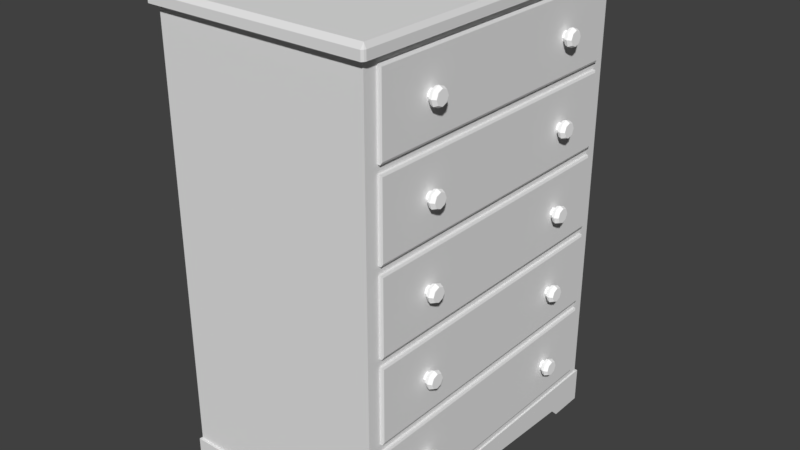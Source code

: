 # Source: Dresser.blend  (saved by Blender 2.79.0; exported with 4.5.12 LTS)
import bpy
from mathutils import Matrix  # noqa: F401  (used for matrix-valued properties, if any)

bpy.ops.wm.read_factory_settings(use_empty=True)
scene = bpy.context.scene
scene.name = 'Scene'

# ---- collections
col_collection_1 = bpy.data.collections.new('Collection 1'); scene.collection.children.link(col_collection_1)

# ---- materials (node trees are filled in below, after node groups)
mat_drawer = bpy.data.materials.new('Drawer')
mat_drawer.alpha_threshold = 0.0
mat_drawer.use_transparent_shadow = False
mat_drawer.roughness = 0.5
mat_handle = bpy.data.materials.new('Handle')
mat_handle.alpha_threshold = 0.0
mat_handle.use_transparent_shadow = False
mat_handle.diffuse_color = (1.0, 1.0, 1.0, 1.0)
mat_handle.roughness = 0.5
mat_handle.line_color = (0.0, 0.0, 0.0, 1.0)

# ---- material node trees

# ---- world
world_world = bpy.data.worlds.new('World'); scene.world = world_world
world_world.color = (0.05088, 0.05088, 0.05088)
world_world.use_sun_shadow = False
world_world.sun_shadow_jitter_overblur = 0.0
world_world.cycles.sampling_method = 'MANUAL'

# ---- meshes
me_cube_003 = bpy.data.meshes.new('Cube.003')
me_cube_003.from_pydata([(-1.016, -0.9511, -1.0), (-1.0, -0.9364, 1.0), (1.016, -0.7395, -1.0), (-1.0, -0.7379, 1.0), (1.016, -0.9511, -1.0), (1.0, -0.9364, 1.0), (1.0, -0.6918, 1.0), (-1.016, -0.7395, -1.0), (-1.016, 0.0, -0.9334), (-1.0, 0.0, 1.0), (1.016, 0.0, -0.9334), (1.0, 0.0, 1.0), (0.6873, -0.7379, -1.0), (-0.6873, -0.7379, -1.0), (-0.6982, -0.9511, -1.0), (0.6982, -0.9511, -1.0), (0.623, -0.9364, 1.0), (-0.623, -0.9364, 1.0), (0.6609, -0.7053, 1.058), (-0.6609, -0.7053, 1.058), (0.6873, 5.96e-08, -0.9334), (-0.6873, 5.96e-08, -0.9334), (-1.0, -0.9364, -0.845), (1.0, -0.6918, -0.845), (1.0, -0.9364, -0.845), (-1.0, -0.7379, -0.845), (1.0, 0.0, -0.845), (-1.0, 0.0, -0.845), (0.623, -0.9364, -0.845), (-0.623, -0.9364, -0.845), (0.623, -0.7379, -0.9414), (0.0, -0.7379, -0.9232), (-0.623, -0.7379, -0.9414), (-0.6329, -0.9511, -0.9414), (-3.645e-11, -0.9511, -0.9232), (0.6329, -0.9511, -0.9414), (0.0, -0.9364, 1.0), (0.0, -0.9364, -0.845), (-1.016, -0.6903, -0.964), (1.016, -0.6903, -0.964), (0.6609, 0.0, 1.058), (-0.6873, -0.6918, -0.964), (0.6873, -0.6918, -0.964), (0.6873, 1.192e-07, -0.889), (-0.6873, 1.192e-07, -0.889), (0.623, -0.7379, -0.889), (0.0, -0.7379, -0.889), (-0.623, -0.7379, -0.889), (-0.6873, -0.6918, -0.889), (0.6873, -0.6918, -0.889), (-1.061, -0.7053, 1.0), (1.061, -0.7053, 1.0), (-0.6609, -0.9795, 1.0), (-1.061, 0.0, 1.0), (1.061, 0.0, 1.0), (0.6609, -0.9795, 1.0), (0.0, -0.9795, 1.0), (-0.6609, 0.0, 1.058), (4.768e-23, -0.7053, 1.058), (4.768e-23, 0.0, 1.058), (1.061, -0.7053, 1.037), (1.04, -0.7053, 1.058), (-1.061, -0.959, 1.037), (-1.04, -0.9795, 1.037), (-1.04, -0.959, 1.058), (-0.6609, -0.959, 1.058), (-0.6609, -0.9795, 1.037), (0.6609, -0.9795, 1.037), (0.6609, -0.959, 1.058), (1.04, 0.0, 1.058), (1.061, 0.0, 1.037), (1.04, -0.9795, 1.037), (1.061, -0.959, 1.037), (1.04, -0.959, 1.058), (-1.04, -0.7053, 1.058), (-1.061, -0.7053, 1.037), (-1.061, 0.0, 1.037), (-1.04, 0.0, 1.058), (-1.04, -0.9795, 1.0), (-1.061, -0.959, 1.0), (1.061, -0.959, 1.0), (1.04, -0.9795, 1.0), (3.08e-23, -0.9795, 1.037), (4.768e-23, -0.959, 1.058), (1.016, -0.9511, -0.9621), (-1.016, -0.9511, -0.9621), (-1.016, -0.9511, -0.845), (-0.6329, -0.9511, -0.845), (1.016, -0.9511, -0.845), (0.6329, -0.9511, -0.845), (-1.016, -0.6903, -0.845), (-1.016, 0.0, -0.845), (1.016, -0.6903, -0.845), (1.016, 0.0, -0.845), (-3.645e-11, -0.9511, -0.845), (-0.9772, -0.7379, 1.0), (-0.9772, 0.0, 1.0), (-0.9772, -0.7379, -0.845), (-0.9772, 0.0, -0.845), (-1.055, -0.9693, 1.037), (-1.055, -0.9693, 1.0), (1.055, -0.9693, 1.037), (1.055, -0.9693, 1.0)], [], [(22, 1, 3, 25), (23, 6, 5, 24), (29, 17, 1, 22), (12, 2, 4, 15), (55, 81, 71, 67), (42, 39, 2, 12), (3, 9, 96, 95), (38, 41, 13, 7), (78, 52, 66, 63), (50, 79, 62, 75), (7, 13, 14, 0), (30, 12, 15, 35), (24, 5, 16, 28), (25, 27, 91, 90), (26, 23, 92, 93), (24, 28, 89, 88), (37, 29, 87, 94), (28, 37, 94, 89), (28, 16, 36, 37), (37, 36, 17, 29), (13, 32, 33, 14), (32, 31, 34, 33), (31, 30, 35, 34), (9, 3, 50, 53), (17, 36, 56, 52), (6, 11, 54, 51), (36, 16, 55, 56), (5, 6, 51, 80), (78, 100, 1), (22, 25, 90, 86), (23, 24, 88, 92), (29, 22, 86, 87), (8, 21, 41, 38), (18, 58, 83, 68), (20, 10, 39, 42), (26, 11, 6, 23), (102, 81, 5), (13, 41, 32), (12, 30, 42), (32, 41, 48, 47), (30, 31, 46, 45), (20, 42, 49, 43), (42, 30, 45, 49), (31, 32, 47, 46), (41, 21, 44, 48), (45, 46, 47, 48, 44, 43, 49), (1, 17, 52, 78), (57, 77, 74, 19), (58, 19, 65, 83), (69, 40, 18, 61), (80, 51, 60, 72), (51, 54, 70, 60), (52, 56, 82, 66), (19, 74, 64, 65), (61, 18, 68, 73), (56, 55, 67, 82), (59, 57, 19, 58), (40, 59, 58, 18), (53, 50, 75, 76), (99, 63, 64), (101, 72, 73), (100, 79, 1), (80, 102, 5), (83, 65, 66, 82), (68, 83, 82, 67), (64, 74, 75, 62), (73, 68, 67, 71), (74, 77, 76, 75), (65, 64, 63, 66), (61, 73, 72, 60), (102, 101, 71, 81), (100, 99, 62, 79), (69, 61, 60, 70), (84, 88, 89, 35), (38, 90, 91, 8), (33, 87, 86, 85), (39, 92, 88, 84), (85, 86, 90, 38), (0, 85, 38, 7), (2, 39, 84, 4), (14, 33, 85, 0), (4, 84, 35, 15), (35, 89, 94, 34), (34, 94, 87, 33), (10, 93, 92, 39), (97, 95, 96, 98), (25, 3, 95, 97), (27, 25, 97, 98), (78, 63, 99, 100), (62, 99, 64), (80, 72, 101, 102), (71, 101, 73), (3, 1, 79, 50), (16, 5, 81, 55)])
_uv = me_cube_003.uv_layers.new(name='UVMap')
_uv.uv.foreach_set('vector', [0.2108, 0.0001699, 0.2108, 0.4014, 0.1676, 0.4014, 0.1676, 0.00017, 0.699, 0.0001698, 0.699, 0.4014, 0.6457, 0.4014, 0.6457, 0.0001698, 0.2928, 0.00017, 0.2928, 0.4014, 0.2108, 0.4014, 0.2108, 0.0001699, 0.6251, 0.5653, 0.6967, 0.5657, 0.6966, 0.6118, 0.6275, 0.6117, 0.01427, 0.5343, 0.02576, 0.4675, 0.03133, 0.4706, 0.02189, 0.535, 0.6252, 0.5525, 0.6967, 0.5524, 0.6967, 0.5657, 0.6251, 0.5653, 0.05847, 0.9216, 0.2182, 0.9524, 0.2172, 0.9573, 0.05752, 0.9265, 0.2443, 0.5524, 0.3158, 0.5525, 0.3158, 0.5653, 0.2443, 0.5657, 0.01849, 0.885, 0.009427, 0.8143, 0.0172, 0.8139, 0.02427, 0.8819, 0.0694, 0.9105, 0.02196, 0.891, 0.02735, 0.8859, 0.07167, 0.9026, 0.2443, 0.5657, 0.3158, 0.5653, 0.3135, 0.6117, 0.2443, 0.6118, 0.6062, 0.5655, 0.6251, 0.5653, 0.6275, 0.6117, 0.6083, 0.6119, 0.6457, 0.0001698, 0.6457, 0.4014, 0.5638, 0.4014, 0.5638, 0.0001698, 0.1608, 0.9949, 0.0001698, 0.9949, 0.0001698, 0.9914, 0.1505, 0.9914, 0.8567, 0.9949, 0.7061, 0.9949, 0.7064, 0.9914, 0.8567, 0.9914, 0.6462, 0.9946, 0.5641, 0.9946, 0.5662, 0.9914, 0.6496, 0.9914, 0.4284, 0.9946, 0.2928, 0.9946, 0.2906, 0.9914, 0.4284, 0.9914, 0.5641, 0.9946, 0.4284, 0.9946, 0.4284, 0.9914, 0.5662, 0.9914, 0.5638, 0.0001698, 0.5638, 0.4014, 0.4283, 0.4014, 0.4283, 0.0001699, 0.4283, 0.0001699, 0.4283, 0.4014, 0.2928, 0.4014, 0.2928, 0.00017, 0.3158, 0.5653, 0.3348, 0.5655, 0.3326, 0.6119, 0.3135, 0.6117, 0.3348, 0.5655, 0.4705, 0.5655, 0.4705, 0.6119, 0.3326, 0.6119, 0.4705, 0.5655, 0.6062, 0.5655, 0.6083, 0.6119, 0.4705, 0.6119, 0.2182, 0.9524, 0.05847, 0.9216, 0.0694, 0.9105, 0.2207, 0.9392, 0.0001698, 0.8071, 0.0001699, 0.6733, 0.009362, 0.6734, 0.009427, 0.8143, 0.0722, 0.4297, 0.2174, 0.4018, 0.2199, 0.4145, 0.07323, 0.4426, 0.0001699, 0.6733, 0.004996, 0.5409, 0.01427, 0.5343, 0.009362, 0.6734, 0.02427, 0.4496, 0.0722, 0.4297, 0.07323, 0.4426, 0.02901, 0.4621, 0.01849, 0.885, 0.01962, 0.8895, 0.008856, 0.8813, 0.2041, 0.9949, 0.1608, 0.9949, 0.1505, 0.9914, 0.2072, 0.9914, 0.7061, 0.9949, 0.6528, 0.9949, 0.6496, 0.9914, 0.7064, 0.9914, 0.2928, 0.9946, 0.2107, 0.9946, 0.2072, 0.9914, 0.2906, 0.9914, 0.2438, 0.402, 0.3153, 0.4018, 0.3158, 0.5525, 0.2443, 0.5524, 0.08207, 0.5351, 0.07959, 0.6749, 0.02349, 0.6737, 0.02761, 0.5354, 0.6256, 0.4018, 0.6972, 0.402, 0.6967, 0.5524, 0.6252, 0.5525, 0.8494, 0.0001698, 0.8494, 0.4014, 0.699, 0.4014, 0.699, 0.0001698, 0.02677, 0.4636, 0.02576, 0.4675, 0.01662, 0.4705, 0.8631, 0.7278, 0.8479, 0.7239, 0.859, 0.7048, 0.8659, 0.4138, 0.8634, 0.4371, 0.8509, 0.4188, 0.859, 0.7048, 0.8479, 0.7239, 0.8386, 0.7101, 0.8483, 0.6984, 0.8634, 0.4371, 0.8701, 0.5723, 0.8622, 0.5722, 0.8525, 0.4438, 0.6992, 0.4018, 0.8509, 0.4188, 0.8428, 0.4334, 0.6975, 0.4128, 0.8509, 0.4188, 0.8634, 0.4371, 0.8525, 0.4438, 0.8428, 0.4334, 0.8701, 0.5723, 0.859, 0.7048, 0.8483, 0.6984, 0.8622, 0.5722, 0.8479, 0.7239, 0.7004, 0.7573, 0.6975, 0.7466, 0.8386, 0.7101, 0.8525, 0.4438, 0.8622, 0.5722, 0.8483, 0.6984, 0.8386, 0.7101, 0.6975, 0.7466, 0.6975, 0.4128, 0.8428, 0.4334, 0.008856, 0.8813, 0.0001698, 0.8071, 0.009427, 0.8143, 0.01849, 0.885, 0.2362, 0.8343, 0.2234, 0.9249, 0.07327, 0.8967, 0.078, 0.8162, 0.07959, 0.6749, 0.078, 0.8162, 0.02319, 0.8137, 0.02349, 0.6737, 0.2225, 0.4284, 0.2375, 0.5175, 0.08207, 0.5351, 0.07699, 0.4557, 0.02901, 0.4621, 0.07323, 0.4426, 0.07541, 0.4501, 0.034, 0.4667, 0.07323, 0.4426, 0.2199, 0.4145, 0.2214, 0.4223, 0.07541, 0.4501, 0.009427, 0.8143, 0.009362, 0.6734, 0.01733, 0.6736, 0.0172, 0.8139, 0.078, 0.8162, 0.07327, 0.8967, 0.02908, 0.8813, 0.02319, 0.8137, 0.07699, 0.4557, 0.08207, 0.5351, 0.02761, 0.5354, 0.03592, 0.471, 0.009362, 0.6734, 0.01427, 0.5343, 0.02189, 0.535, 0.01733, 0.6736, 0.2435, 0.6765, 0.2362, 0.8343, 0.078, 0.8162, 0.07959, 0.6749, 0.2375, 0.5175, 0.2435, 0.6765, 0.07959, 0.6749, 0.08207, 0.5351, 0.2207, 0.9392, 0.0694, 0.9105, 0.07167, 0.9026, 0.2222, 0.9311, 0.02585, 0.8845, 0.02427, 0.8819, 0.02908, 0.8813, 0.03269, 0.4681, 0.034, 0.4667, 0.03592, 0.471, 0.01962, 0.8895, 0.02196, 0.891, 0.01786, 0.9037, 0.02901, 0.4621, 0.02677, 0.4636, 0.02427, 0.4496, 0.02349, 0.6737, 0.02319, 0.8137, 0.0172, 0.8139, 0.01733, 0.6736, 0.02761, 0.5354, 0.02349, 0.6737, 0.01733, 0.6736, 0.02189, 0.535, 0.02908, 0.8813, 0.07327, 0.8967, 0.07167, 0.9026, 0.02735, 0.8859, 0.03592, 0.471, 0.02761, 0.5354, 0.02189, 0.535, 0.03133, 0.4706, 0.07327, 0.8967, 0.2234, 0.9249, 0.2222, 0.9311, 0.07167, 0.9026, 0.02319, 0.8137, 0.02908, 0.8813, 0.02427, 0.8819, 0.0172, 0.8139, 0.07699, 0.4557, 0.03592, 0.471, 0.034, 0.4667, 0.07541, 0.4501, 0.02677, 0.4636, 0.03269, 0.4681, 0.03133, 0.4706, 0.02576, 0.4675, 0.01962, 0.8895, 0.02585, 0.8845, 0.02735, 0.8859, 0.02196, 0.891, 0.2225, 0.4284, 0.07699, 0.4557, 0.07541, 0.4501, 0.2214, 0.4223, 0.6496, 0.9659, 0.6496, 0.9914, 0.5662, 0.9914, 0.5662, 0.9704, 0.1505, 0.9655, 0.1505, 0.9914, 0.0001698, 0.9914, 0.0001698, 0.9722, 0.2906, 0.9704, 0.2906, 0.9914, 0.2072, 0.9914, 0.2072, 0.9659, 0.7064, 0.9655, 0.7064, 0.9914, 0.6496, 0.9914, 0.6496, 0.9659, 0.2072, 0.9659, 0.2072, 0.9914, 0.1505, 0.9914, 0.1505, 0.9655, 0.2072, 0.9576, 0.2072, 0.9659, 0.1505, 0.9655, 0.1612, 0.9576, 0.6957, 0.9576, 0.7064, 0.9655, 0.6496, 0.9659, 0.6496, 0.9576, 0.2764, 0.9576, 0.2906, 0.9704, 0.2072, 0.9659, 0.2072, 0.9576, 0.6496, 0.9576, 0.6496, 0.9659, 0.5662, 0.9704, 0.5805, 0.9576, 0.5662, 0.9704, 0.5662, 0.9914, 0.4284, 0.9914, 0.4284, 0.9744, 0.4284, 0.9744, 0.4284, 0.9914, 0.2906, 0.9914, 0.2906, 0.9704, 0.8567, 0.9722, 0.8567, 0.9914, 0.7064, 0.9914, 0.7064, 0.9655, 0.1606, 0.0002003, 0.1606, 0.4014, 0.0001698, 0.4014, 0.0001698, 0.0002003, 0.1676, 0.00017, 0.1676, 0.4014, 0.1606, 0.4014, 0.1606, 0.0002003, 0.0001698, 0.9949, 0.1608, 0.9949, 0.1608, 0.9998, 0.0001698, 0.9998, 0.01849, 0.885, 0.02427, 0.8819, 0.02585, 0.8845, 0.01962, 0.8895, 0.02735, 0.8859, 0.02585, 0.8845, 0.02908, 0.8813, 0.02901, 0.4621, 0.034, 0.4667, 0.03269, 0.4681, 0.02677, 0.4636, 0.03133, 0.4706, 0.03269, 0.4681, 0.03592, 0.471, 0.05847, 0.9216, 0.01786, 0.9037, 0.02196, 0.891, 0.0694, 0.9105, 0.004996, 0.5409, 0.01662, 0.4705, 0.02576, 0.4675, 0.01427, 0.5343])
me_cube_003.use_remesh_preserve_volume = False
me_cube_003.use_remesh_preserve_attributes = False
me_cube_003.use_mirror_vertex_groups = False
me_cube_003.update()
me_cube_000 = bpy.data.meshes.new('Cube.000')
me_cube_000.from_pydata([(0.9832, -0.858, -0.48), (0.9832, 2.384e-07, -0.48), (0.9832, 2.384e-07, -0.8091), (0.9832, -0.858, -0.8091), (1.024, -0.858, -0.48), (1.032, -0.8494, -0.4889), (1.024, 2.384e-07, -0.48), (1.032, 2.384e-07, -0.4889), (1.024, -0.858, -0.8091), (1.032, -0.8494, -0.8002), (1.032, 2.384e-07, -0.8002), (1.024, 2.384e-07, -0.8091), (1.051, -0.5062, -0.629), (1.028, -0.4973, -0.6451), (1.028, -0.5062, -0.629), (1.028, -0.5276, -0.6223), (1.028, -0.5491, -0.629), (1.028, -0.558, -0.6451), (1.028, -0.5491, -0.6612), (1.028, -0.5276, -0.6678), (1.028, -0.5062, -0.6612), (1.051, -0.4973, -0.6451), (1.051, -0.5276, -0.6223), (1.051, -0.5491, -0.629), (1.051, -0.558, -0.6451), (1.051, -0.5491, -0.6612), (1.051, -0.5276, -0.6678), (1.051, -0.5062, -0.6612), (1.066, -0.4819, -0.6451), (1.066, -0.4953, -0.6694), (1.066, -0.5276, -0.6795), (1.066, -0.56, -0.6694), (1.066, -0.5734, -0.6451), (1.066, -0.56, -0.6207), (1.066, -0.5276, -0.6107), (1.066, -0.4953, -0.6207), (1.096, -0.4753, -0.6451), (1.096, -0.4906, -0.6729), (1.096, -0.5276, -0.6844), (1.096, -0.5647, -0.6729), (1.096, -0.58, -0.6451), (1.096, -0.5647, -0.6172), (1.096, -0.5276, -0.6057), (1.096, -0.4906, -0.6172), (1.132, -0.4863, -0.6451), (1.132, -0.4984, -0.667), (1.132, -0.5276, -0.6761), (1.132, -0.5569, -0.667), (1.132, -0.569, -0.6451), (1.132, -0.5569, -0.6231), (1.132, -0.5276, -0.614), (1.132, -0.4984, -0.6231)], [], [(2, 3, 0, 1), (4, 0, 3, 8), (8, 3, 2, 11), (10, 7, 5, 9), (6, 4, 5, 7), (4, 8, 9, 5), (10, 9, 8, 11), (6, 1, 0, 4), (16, 17, 24, 23), (15, 16, 23, 22), (13, 14, 12, 21), (18, 19, 26, 25), (19, 20, 27, 26), (20, 13, 21, 27), (23, 24, 32, 33), (17, 18, 25, 24), (13, 20, 19, 18, 17, 16, 15, 14), (14, 15, 22, 12), (35, 34, 42, 43), (24, 25, 31, 32), (25, 26, 30, 31), (26, 27, 29, 30), (21, 12, 35, 28), (12, 22, 34, 35), (27, 21, 28, 29), (22, 23, 33, 34), (38, 37, 45, 46), (33, 32, 40, 41), (31, 30, 38, 39), (29, 28, 36, 37), (28, 35, 43, 36), (34, 33, 41, 42), (32, 31, 39, 40), (30, 29, 37, 38), (44, 51, 50, 49, 48, 47, 46, 45), (43, 42, 50, 51), (41, 40, 48, 49), (39, 38, 46, 47), (37, 36, 44, 45), (36, 43, 51, 44), (42, 41, 49, 50), (40, 39, 47, 48)])
me_cube_000.polygons.foreach_set('material_index', [0, 0, 0, 0, 0, 0, 0, 0, 1, 1, 1, 1, 1, 1, 1, 1, 1, 1, 1, 1, 1, 1, 1, 1, 1, 1, 1, 1, 1, 1, 1, 1, 1, 1, 1, 1, 1, 1, 1, 1, 1, 1])
_uv = me_cube_000.uv_layers.new(name='UVMap')
_uv.uv.foreach_set('vector', [0.9891, 0.02108, 0.01091, 0.02108, 0.01091, 0.5046, 0.9891, 0.5046, 0.03456, 0.4811, 0.01091, 0.5046, 0.01091, 0.02108, 0.03456, 0.04858, 0.03456, 0.04858, 0.01091, 0.02108, 0.9891, 0.02108, 0.9891, 0.04858, 0.9892, 0.06642, 0.9892, 0.4633, 0.06467, 0.4633, 0.06467, 0.06642, 0.9891, 0.4811, 0.03456, 0.4811, 0.06467, 0.4633, 0.9892, 0.4633, 0.03456, 0.4811, 0.03456, 0.04858, 0.06467, 0.06642, 0.06467, 0.4633, 0.9892, 0.06642, 0.06467, 0.06642, 0.03456, 0.04858, 0.9891, 0.04858, 0.9891, 0.4811, 0.9891, 0.5046, 0.01091, 0.5046, 0.03456, 0.4811, 0.6086, 0.9403, 0.4952, 0.8261, 0.5169, 0.8115, 0.6216, 0.9074, 0.7877, 0.9403, 0.6086, 0.9403, 0.6216, 0.9074, 0.7698, 0.9005, 0.922, 0.651, 0.922, 0.8135, 0.8872, 0.8074, 0.9004, 0.6656, 0.4952, 0.6636, 0.6296, 0.5368, 0.6474, 0.5767, 0.5301, 0.6697, 0.6296, 0.5368, 0.8087, 0.5369, 0.7957, 0.5697, 0.6474, 0.5767, 0.8087, 0.5369, 0.922, 0.651, 0.9004, 0.6656, 0.7957, 0.5697, 0.6216, 0.9074, 0.5169, 0.8115, 0.5717, 0.7906, 0.6329, 0.8717, 0.4952, 0.8261, 0.4952, 0.6636, 0.5301, 0.6697, 0.5169, 0.8115, 0.2659, 0.8795, 0.3534, 0.8433, 0.3897, 0.7558, 0.3534, 0.6683, 0.2659, 0.632, 0.1784, 0.6683, 0.1422, 0.7558, 0.1784, 0.8433, 0.922, 0.8135, 0.7877, 0.9403, 0.7698, 0.9005, 0.8872, 0.8074, 0.8538, 0.788, 0.7647, 0.8864, 0.7546, 0.86, 0.8294, 0.7746, 0.5169, 0.8115, 0.5301, 0.6697, 0.5635, 0.6891, 0.5717, 0.7906, 0.5301, 0.6697, 0.6474, 0.5767, 0.6526, 0.5907, 0.5635, 0.6891, 0.6474, 0.5767, 0.7957, 0.5697, 0.7843, 0.6055, 0.6526, 0.5907, 0.9004, 0.6656, 0.8872, 0.8074, 0.8538, 0.788, 0.8456, 0.6866, 0.8872, 0.8074, 0.7698, 0.9005, 0.7647, 0.8864, 0.8538, 0.788, 0.7957, 0.5697, 0.9004, 0.6656, 0.8456, 0.6866, 0.7843, 0.6055, 0.7698, 0.9005, 0.6216, 0.9074, 0.6329, 0.8717, 0.7647, 0.8864, 0.6625, 0.6171, 0.7749, 0.6317, 0.7551, 0.6668, 0.6837, 0.6729, 0.6329, 0.8717, 0.5717, 0.7906, 0.5933, 0.7824, 0.6421, 0.8456, 0.5635, 0.6891, 0.6526, 0.5907, 0.6625, 0.6171, 0.588, 0.7026, 0.7843, 0.6055, 0.8456, 0.6866, 0.8239, 0.6949, 0.7749, 0.6317, 0.8456, 0.6866, 0.8538, 0.788, 0.8294, 0.7746, 0.8239, 0.6949, 0.7647, 0.8864, 0.6329, 0.8717, 0.6421, 0.8456, 0.7546, 0.86, 0.5717, 0.7906, 0.5635, 0.6891, 0.588, 0.7026, 0.5933, 0.7824, 0.6526, 0.5907, 0.7843, 0.6055, 0.7749, 0.6317, 0.6625, 0.6171, 0.8017, 0.7034, 0.7918, 0.7615, 0.733, 0.8029, 0.6615, 0.8109, 0.6156, 0.774, 0.6262, 0.7157, 0.6837, 0.6729, 0.7551, 0.6668, 0.8294, 0.7746, 0.7546, 0.86, 0.733, 0.8029, 0.7918, 0.7615, 0.6421, 0.8456, 0.5933, 0.7824, 0.6156, 0.774, 0.6615, 0.8109, 0.588, 0.7026, 0.6625, 0.6171, 0.6837, 0.6729, 0.6262, 0.7157, 0.7749, 0.6317, 0.8239, 0.6949, 0.8017, 0.7034, 0.7551, 0.6668, 0.8239, 0.6949, 0.8294, 0.7746, 0.7918, 0.7615, 0.8017, 0.7034, 0.7546, 0.86, 0.6421, 0.8456, 0.6615, 0.8109, 0.733, 0.8029, 0.5933, 0.7824, 0.588, 0.7026, 0.6262, 0.7157, 0.6156, 0.774])
me_cube_000.materials.append(mat_drawer)
me_cube_000.materials.append(mat_handle)
me_cube_000.use_remesh_preserve_volume = False
me_cube_000.use_remesh_preserve_attributes = False
me_cube_000.use_mirror_vertex_groups = False
me_cube_000.update()

# ---- objects
ob_dresser = bpy.data.objects.new('Dresser', me_cube_003)
ob_drawers = bpy.data.objects.new('Drawers', me_cube_000)

# ---- transforms, parenting, visibility, modifiers, constraints
ob_dresser.location = (-1.692, -0.784, 0.6)
ob_dresser.scale = (0.5324, 0.8648, 1.151)
ob_dresser.lineart.crease_threshold = 0.0
_m = ob_dresser.modifiers.new('Mirror', 'MIRROR')
_m.use_axis = (False, True, False)
_m.use_clip = True
ob_drawers.parent = ob_dresser
ob_drawers.matrix_parent_inverse = Matrix(((3.603, 0.0, 0.0, 6.095), (0.0, 2.218, 0.0, 1.739), (-5.96e-08, 0.0, 1.667, -1.0), (0.0, 0.0, 0.0, 1.0)))
ob_drawers.location = (-1.692, -0.784, 0.6)
ob_drawers.scale = (0.2776, 0.4509, 0.6)
ob_drawers.lineart.crease_threshold = 0.0
_m = ob_drawers.modifiers.new('Mirror', 'MIRROR')
_m.use_axis = (False, True, False)
_m.use_mirror_merge = False
_m = ob_drawers.modifiers.new('Array', 'ARRAY')
_m.count = 5
_m.constant_offset_displace = (0.0, 0.0, 0.0)
_m.relative_offset_displace = (0.0, 0.0, 1.1)

# ---- collection membership
col_collection_1.objects.link(ob_dresser)
col_collection_1.objects.link(ob_drawers)

# ---- scene / render settings (as saved in the file)
scene.frame_start = 1; scene.frame_end = 250; scene.frame_set(1)
scene.render.engine = 'BLENDER_EEVEE_NEXT'
scene.render.dither_intensity = 0.0
scene.cycles.use_denoising = False
scene.cycles.samples = 128
scene.cycles.sampling_pattern = 'TABULATED_SOBOL'
scene.cycles.use_adaptive_sampling = False
scene.cycles.use_light_tree = False
scene.cycles.blur_glossy = 0.0
scene.cycles.sample_clamp_indirect = 0.0
scene.view_settings.view_transform = 'Standard'
bpy.context.view_layer.update()

# ---- added for rendering (the .blend has no active camera and no usable light): camera, sun
cam_auto = bpy.data.cameras.new('AutoCamera')
cam_auto.lens = 50.0
cam_auto.sensor_width = 36.0
cam_auto.clip_end = 1000.0
ob_auto_camera = bpy.data.objects.new('AutoCamera', cam_auto)
scene.collection.objects.link(ob_auto_camera)
ob_auto_camera.location = (1.22963, -4.26711, 2.95544)
ob_auto_camera.rotation_euler = (1.09748, -7.21219e-08, 0.694738)
scene.camera = ob_auto_camera
light_auto_sun = bpy.data.lights.new('AutoSun', 'SUN')
light_auto_sun.energy = 3.0
light_auto_sun.angle = 0.0523599
ob_auto_sun = bpy.data.objects.new('AutoSun', light_auto_sun)
scene.collection.objects.link(ob_auto_sun)
ob_auto_sun.rotation_euler = (0.872665, 0.174533, 0.523599)
bpy.context.view_layer.update()
